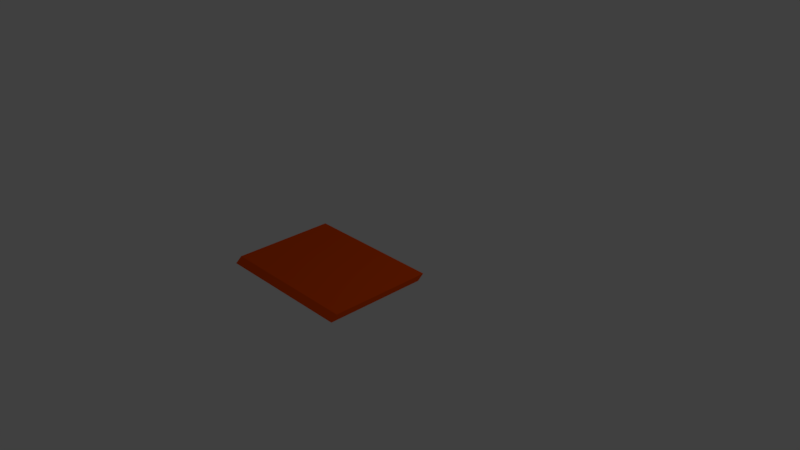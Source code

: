 # Source: carTrunk.blend  (saved by Blender 2.79.0; exported with 4.5.12 LTS)
import bpy
from mathutils import Matrix  # noqa: F401  (used for matrix-valued properties, if any)

bpy.ops.wm.read_factory_settings(use_empty=True)
scene = bpy.context.scene
scene.name = 'Scene'

# ---- collections
col_collection_1 = bpy.data.collections.new('Collection 1'); scene.collection.children.link(col_collection_1)

# ---- materials (node trees are filled in below, after node groups)
mat_material = bpy.data.materials.new('Material')
mat_material.alpha_threshold = 0.0
mat_material.use_transparent_shadow = False
mat_material.diffuse_color = (0.8, 0.0732, 0.0, 1.0)
mat_material.roughness = 0.5

# ---- material node trees

# ---- world
world_world = bpy.data.worlds.new('World'); scene.world = world_world
world_world.color = (0.05088, 0.05088, 0.05088)
world_world.use_sun_shadow = False
world_world.sun_shadow_jitter_overblur = 0.0
world_world.cycles.sampling_method = 'MANUAL'

# ---- cameras
cam_camera = bpy.data.cameras.new('Camera')
cam_camera.clip_end = 100.0
cam_camera.lens = 35.0
cam_camera.sensor_width = 32.0
cam_camera.sensor_height = 18.0
cam_camera.ortho_scale = 7.314
cam_camera.dof.focus_distance = 0.0
cam_camera.dof.aperture_fstop = 128.0

# ---- lights
light_lamp = bpy.data.lights.new('Lamp', 'POINT')
light_lamp.transmission_factor = 0.0
light_lamp.cutoff_distance = 30.0
light_lamp.energy = 100.0
light_lamp.shadow_buffer_clip_start = 1.001
light_lamp.shadow_soft_size = 0.1
light_lamp.shadow_maximum_resolution = 0.006
light_lamp.use_absolute_resolution = True

# ---- meshes
me_cube_003 = bpy.data.meshes.new('Cube.003')
me_cube_003.from_pydata([(-1.0, -0.3684, -1.0), (-1.0, -0.2849, -0.9294), (-1.0, 1.0, -1.0), (-1.0, 1.084, -0.9294), (0.9004, -0.3684, -1.0), (0.9004, -0.2849, -0.9294), (0.9004, 1.0, -1.0), (0.9004, 1.084, -0.9294)], [], [(0, 1, 3, 2), (2, 3, 7, 6), (6, 7, 5, 4), (4, 5, 1, 0), (2, 6, 4, 0), (7, 3, 1, 5)])
me_cube_003.materials.append(mat_material)
me_cube_003.use_remesh_preserve_volume = False
me_cube_003.use_remesh_preserve_attributes = False
me_cube_003.use_mirror_vertex_groups = False
me_cube_003.update()

# ---- objects
ob_cube_002 = bpy.data.objects.new('Cube.002', me_cube_003)
ob_lamp = bpy.data.objects.new('Lamp', light_lamp)
ob_camera = bpy.data.objects.new('Camera', cam_camera)

# ---- transforms, parenting, visibility, modifiers, constraints
ob_cube_002.location = (-0.01314, -0.9866, 0.9681)
ob_cube_002.lineart.crease_threshold = 0.0
ob_lamp.location = (4.076, 1.005, 5.904)
ob_lamp.rotation_euler = (0.6503, 0.05522, 1.866)
ob_lamp.lock_rotations_4d = False
ob_lamp.empty_display_type = 'ARROWS'
ob_lamp.color = (0.0, 0.0, 0.0, 0.0)
ob_lamp.lineart.crease_threshold = 0.0
ob_camera.location = (7.481, -6.508, 5.344)
ob_camera.rotation_euler = (1.109, 0.0, 0.8149)
ob_camera.lock_rotations_4d = False
ob_camera.empty_display_type = 'ARROWS'
ob_camera.color = (0.0, 0.0, 0.0, 0.0)
ob_camera.display_type = 'WIRE'
ob_camera.lineart.crease_threshold = 0.0

# ---- collection membership
col_collection_1.objects.link(ob_cube_002)
col_collection_1.objects.link(ob_lamp)
col_collection_1.objects.link(ob_camera)

# ---- scene / render settings (as saved in the file)
scene.camera = ob_camera
scene.frame_start = 1; scene.frame_end = 250; scene.frame_set(1)
scene.render.engine = 'BLENDER_EEVEE_NEXT'
scene.render.resolution_percentage = 50
scene.render.dither_intensity = 0.0
scene.cycles.use_denoising = False
scene.cycles.samples = 128
scene.cycles.sampling_pattern = 'TABULATED_SOBOL'
scene.cycles.use_adaptive_sampling = False
scene.cycles.use_light_tree = False
scene.cycles.blur_glossy = 0.0
scene.cycles.sample_clamp_indirect = 0.0
scene.view_settings.view_transform = 'Standard'
bpy.context.view_layer.update()
